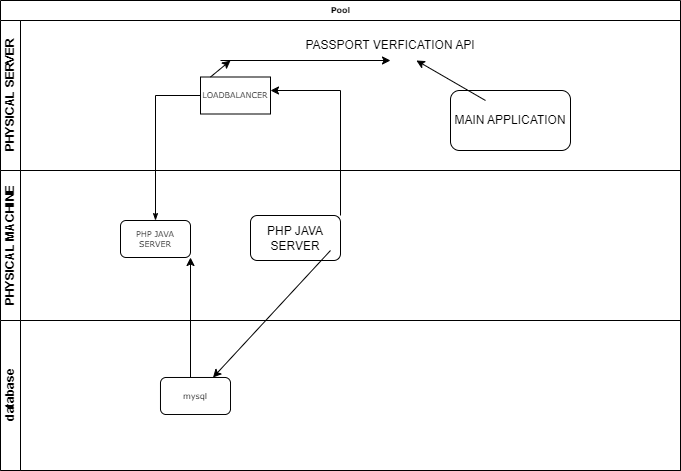

The diagram above was exported from draw.io. Its source (the exported page's mxGraphModel, read from the mxfile embedded in the PNG):
<mxGraphModel dx="794" dy="412" grid="1" gridSize="10" guides="1" tooltips="1" connect="1" arrows="1" fold="1" page="1" pageScale="1" pageWidth="1100" pageHeight="850" background="none" math="0" shadow="0">
  <root>
    <mxCell id="0" />
    <mxCell id="1" parent="0" />
    <mxCell id="2b4e8129b02d487f-1" value="Pool" style="swimlane;html=1;childLayout=stackLayout;horizontal=1;startSize=20;horizontalStack=0;rounded=0;shadow=0;labelBackgroundColor=none;strokeWidth=1;fontFamily=Verdana;fontSize=8;align=center;" parent="1" vertex="1">
      <mxGeometry x="180" y="70" width="680" height="470" as="geometry" />
    </mxCell>
    <mxCell id="2b4e8129b02d487f-2" value="PHYSICAL SERVER" style="swimlane;html=1;startSize=20;horizontal=0;" parent="2b4e8129b02d487f-1" vertex="1">
      <mxGeometry y="20" width="680" height="150" as="geometry" />
    </mxCell>
    <mxCell id="2b4e8129b02d487f-6" value="LOADBALANCER" style="rounded=1;whiteSpace=wrap;html=1;shadow=0;labelBackgroundColor=none;strokeWidth=1;fontFamily=Verdana;fontSize=8;align=center;arcSize=0;" parent="2b4e8129b02d487f-2" vertex="1">
      <mxGeometry x="200" y="56.49999999999997" width="70" height="37" as="geometry" />
    </mxCell>
    <mxCell id="GV2PIZdGyVVfIkrqm-um-7" value="" style="endArrow=classic;html=1;rounded=0;" edge="1" parent="2b4e8129b02d487f-2">
      <mxGeometry width="50" height="50" relative="1" as="geometry">
        <mxPoint x="210" y="56.5" as="sourcePoint" />
        <mxPoint x="230" y="40" as="targetPoint" />
      </mxGeometry>
    </mxCell>
    <mxCell id="GV2PIZdGyVVfIkrqm-um-8" value="PASSPORT VERFICATION API" style="text;html=1;strokeColor=none;fillColor=none;align=center;verticalAlign=middle;whiteSpace=wrap;rounded=0;" vertex="1" parent="2b4e8129b02d487f-2">
      <mxGeometry x="290" y="10" width="200" height="30" as="geometry" />
    </mxCell>
    <mxCell id="GV2PIZdGyVVfIkrqm-um-10" value="MAIN APPLICATION" style="rounded=1;whiteSpace=wrap;html=1;" vertex="1" parent="2b4e8129b02d487f-2">
      <mxGeometry x="450" y="70" width="120" height="60" as="geometry" />
    </mxCell>
    <mxCell id="GV2PIZdGyVVfIkrqm-um-11" value="" style="endArrow=classic;html=1;rounded=0;" edge="1" parent="2b4e8129b02d487f-2" target="GV2PIZdGyVVfIkrqm-um-8">
      <mxGeometry width="50" height="50" relative="1" as="geometry">
        <mxPoint x="485" y="80" as="sourcePoint" />
        <mxPoint x="500" y="30" as="targetPoint" />
      </mxGeometry>
    </mxCell>
    <mxCell id="2b4e8129b02d487f-3" value="PHYSICAL MACHINE&lt;br&gt;" style="swimlane;html=1;startSize=20;horizontal=0;" parent="2b4e8129b02d487f-1" vertex="1">
      <mxGeometry y="170" width="680" height="150" as="geometry" />
    </mxCell>
    <mxCell id="2b4e8129b02d487f-12" value="PHP JAVA SERVER" style="rounded=1;whiteSpace=wrap;html=1;shadow=0;labelBackgroundColor=none;strokeWidth=1;fontFamily=Verdana;fontSize=8;align=center;" parent="2b4e8129b02d487f-3" vertex="1">
      <mxGeometry x="120" y="49.99999999999996" width="70" height="37" as="geometry" />
    </mxCell>
    <mxCell id="GV2PIZdGyVVfIkrqm-um-2" value="PHP JAVA SERVER" style="rounded=1;whiteSpace=wrap;html=1;" vertex="1" parent="2b4e8129b02d487f-3">
      <mxGeometry x="250" y="45" width="90" height="45" as="geometry" />
    </mxCell>
    <mxCell id="2b4e8129b02d487f-4" value="database" style="swimlane;html=1;startSize=20;horizontal=0;" parent="2b4e8129b02d487f-1" vertex="1">
      <mxGeometry y="320" width="680" height="150" as="geometry" />
    </mxCell>
    <mxCell id="2b4e8129b02d487f-14" value="mysql" style="rounded=1;whiteSpace=wrap;html=1;shadow=0;labelBackgroundColor=none;strokeWidth=1;fontFamily=Verdana;fontSize=8;align=center;" parent="2b4e8129b02d487f-4" vertex="1">
      <mxGeometry x="160" y="57.00000000000003" width="70" height="37" as="geometry" />
    </mxCell>
    <mxCell id="GV2PIZdGyVVfIkrqm-um-4" value="" style="endArrow=classic;html=1;rounded=0;entryX=1;entryY=1;entryDx=0;entryDy=0;" edge="1" parent="2b4e8129b02d487f-4" target="2b4e8129b02d487f-12">
      <mxGeometry width="50" height="50" relative="1" as="geometry">
        <mxPoint x="190" y="57" as="sourcePoint" />
        <mxPoint x="240" y="7" as="targetPoint" />
      </mxGeometry>
    </mxCell>
    <mxCell id="2b4e8129b02d487f-24" style="edgeStyle=orthogonalEdgeStyle;rounded=0;html=1;labelBackgroundColor=none;startArrow=none;startFill=0;startSize=5;endArrow=classicThin;endFill=1;endSize=5;jettySize=auto;orthogonalLoop=1;strokeWidth=1;fontFamily=Verdana;fontSize=8" parent="2b4e8129b02d487f-1" source="2b4e8129b02d487f-6" target="2b4e8129b02d487f-12" edge="1">
      <mxGeometry relative="1" as="geometry" />
    </mxCell>
    <mxCell id="GV2PIZdGyVVfIkrqm-um-3" value="" style="endArrow=classic;html=1;rounded=0;entryX=1;entryY=0.365;entryDx=0;entryDy=0;exitX=1;exitY=0;exitDx=0;exitDy=0;entryPerimeter=0;" edge="1" parent="2b4e8129b02d487f-1" source="GV2PIZdGyVVfIkrqm-um-2" target="2b4e8129b02d487f-6">
      <mxGeometry width="50" height="50" relative="1" as="geometry">
        <mxPoint x="330" y="250" as="sourcePoint" />
        <mxPoint x="330" y="90" as="targetPoint" />
        <Array as="points">
          <mxPoint x="340" y="90" />
        </Array>
      </mxGeometry>
    </mxCell>
    <mxCell id="GV2PIZdGyVVfIkrqm-um-5" value="" style="endArrow=classic;html=1;rounded=0;entryX=0.75;entryY=0;entryDx=0;entryDy=0;" edge="1" parent="1" target="2b4e8129b02d487f-14">
      <mxGeometry width="50" height="50" relative="1" as="geometry">
        <mxPoint x="510" y="320" as="sourcePoint" />
        <mxPoint x="560" y="270" as="targetPoint" />
      </mxGeometry>
    </mxCell>
    <mxCell id="GV2PIZdGyVVfIkrqm-um-6" value="" style="endArrow=classic;html=1;rounded=0;" edge="1" parent="1">
      <mxGeometry width="50" height="50" relative="1" as="geometry">
        <mxPoint x="400" y="130" as="sourcePoint" />
        <mxPoint x="570" y="130" as="targetPoint" />
      </mxGeometry>
    </mxCell>
  </root>
</mxGraphModel>